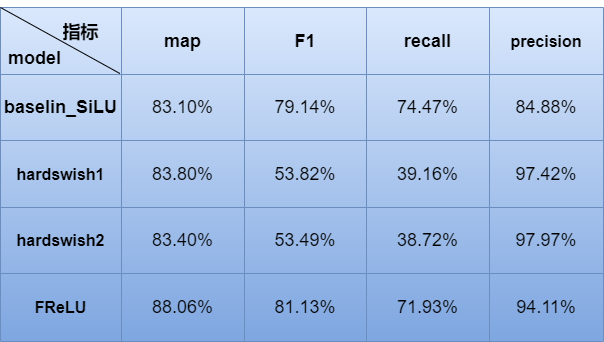

The diagram above was exported from draw.io. Its source (the exported page's mxGraphModel, read from the mxfile embedded in the PNG):
<mxGraphModel dx="1038" dy="649" grid="0" gridSize="10" guides="1" tooltips="1" connect="1" arrows="1" fold="1" page="1" pageScale="1" pageWidth="2339" pageHeight="3300" background="#ffffff" math="0" shadow="0">
  <root>
    <mxCell id="0" />
    <mxCell id="1" parent="0" />
    <mxCell id="vRszkejB5U6HGRXGP8UQ-1" value="" style="shape=table;startSize=0;container=1;collapsible=0;childLayout=tableLayout;fillColor=#dae8fc;strokeColor=#6c8ebf;gradientColor=#7ea6e0;" parent="1" vertex="1">
      <mxGeometry x="161" y="1926" width="603" height="334" as="geometry" />
    </mxCell>
    <mxCell id="vRszkejB5U6HGRXGP8UQ-2" value="" style="shape=tableRow;horizontal=0;startSize=0;swimlaneHead=0;swimlaneBody=0;top=0;left=0;bottom=0;right=0;collapsible=0;dropTarget=0;fillColor=none;points=[[0,0.5],[1,0.5]];portConstraint=eastwest;" parent="vRszkejB5U6HGRXGP8UQ-1" vertex="1">
      <mxGeometry width="603" height="67" as="geometry" />
    </mxCell>
    <mxCell id="vRszkejB5U6HGRXGP8UQ-3" value="&lt;font style=&quot;font-size: 18px&quot;&gt;&lt;b&gt;指标&lt;/b&gt;&lt;/font&gt;" style="shape=partialRectangle;html=1;whiteSpace=wrap;connectable=0;overflow=hidden;fillColor=none;top=0;left=0;bottom=0;right=0;pointerEvents=1;flipV=0;flipH=1;spacingTop=-18;spacing=11;spacingRight=-40;" parent="vRszkejB5U6HGRXGP8UQ-2" vertex="1">
      <mxGeometry width="121" height="67" as="geometry">
        <mxRectangle width="121" height="67" as="alternateBounds" />
      </mxGeometry>
    </mxCell>
    <mxCell id="vRszkejB5U6HGRXGP8UQ-4" value="&lt;font style=&quot;font-size: 18px&quot;&gt;&lt;b&gt;map&lt;/b&gt;&lt;/font&gt;" style="shape=partialRectangle;html=1;whiteSpace=wrap;connectable=0;overflow=hidden;fillColor=none;top=0;left=0;bottom=0;right=0;pointerEvents=1;" parent="vRszkejB5U6HGRXGP8UQ-2" vertex="1">
      <mxGeometry x="121" width="123" height="67" as="geometry">
        <mxRectangle width="123" height="67" as="alternateBounds" />
      </mxGeometry>
    </mxCell>
    <mxCell id="vRszkejB5U6HGRXGP8UQ-5" value="&lt;font style=&quot;font-size: 18px&quot;&gt;&lt;b&gt;F1&lt;/b&gt;&lt;/font&gt;" style="shape=partialRectangle;html=1;whiteSpace=wrap;connectable=0;overflow=hidden;fillColor=none;top=0;left=0;bottom=0;right=0;pointerEvents=1;" parent="vRszkejB5U6HGRXGP8UQ-2" vertex="1">
      <mxGeometry x="244" width="122" height="67" as="geometry">
        <mxRectangle width="122" height="67" as="alternateBounds" />
      </mxGeometry>
    </mxCell>
    <mxCell id="vRszkejB5U6HGRXGP8UQ-6" value="&lt;font style=&quot;font-size: 18px&quot;&gt;&lt;b&gt;recall&lt;/b&gt;&lt;/font&gt;" style="shape=partialRectangle;html=1;whiteSpace=wrap;connectable=0;overflow=hidden;fillColor=none;top=0;left=0;bottom=0;right=0;pointerEvents=1;" parent="vRszkejB5U6HGRXGP8UQ-2" vertex="1">
      <mxGeometry x="366" width="123" height="67" as="geometry">
        <mxRectangle width="123" height="67" as="alternateBounds" />
      </mxGeometry>
    </mxCell>
    <mxCell id="vRszkejB5U6HGRXGP8UQ-7" value="&lt;font size=&quot;3&quot;&gt;&lt;b&gt;precision&lt;/b&gt;&lt;/font&gt;" style="shape=partialRectangle;html=1;whiteSpace=wrap;connectable=0;overflow=hidden;fillColor=none;top=0;left=0;bottom=0;right=0;pointerEvents=1;" parent="vRszkejB5U6HGRXGP8UQ-2" vertex="1">
      <mxGeometry x="489" width="114" height="67" as="geometry">
        <mxRectangle width="114" height="67" as="alternateBounds" />
      </mxGeometry>
    </mxCell>
    <mxCell id="vRszkejB5U6HGRXGP8UQ-38" style="shape=tableRow;horizontal=0;startSize=0;swimlaneHead=0;swimlaneBody=0;top=0;left=0;bottom=0;right=0;collapsible=0;dropTarget=0;fillColor=none;points=[[0,0.5],[1,0.5]];portConstraint=eastwest;" parent="vRszkejB5U6HGRXGP8UQ-1" vertex="1">
      <mxGeometry y="67" width="603" height="66" as="geometry" />
    </mxCell>
    <mxCell id="vRszkejB5U6HGRXGP8UQ-39" value="&lt;font style=&quot;font-size: 18px&quot;&gt;&lt;b&gt;baselin_SiLU&lt;/b&gt;&lt;/font&gt;" style="shape=partialRectangle;html=1;whiteSpace=wrap;connectable=0;overflow=hidden;fillColor=none;top=0;left=0;bottom=0;right=0;pointerEvents=1;" parent="vRszkejB5U6HGRXGP8UQ-38" vertex="1">
      <mxGeometry width="121" height="66" as="geometry">
        <mxRectangle width="121" height="66" as="alternateBounds" />
      </mxGeometry>
    </mxCell>
    <mxCell id="vRszkejB5U6HGRXGP8UQ-40" value="&lt;font style=&quot;font-size: 18px&quot;&gt;83.10%&lt;/font&gt;" style="shape=partialRectangle;html=1;whiteSpace=wrap;connectable=0;overflow=hidden;fillColor=none;top=0;left=0;bottom=0;right=0;pointerEvents=1;" parent="vRszkejB5U6HGRXGP8UQ-38" vertex="1">
      <mxGeometry x="121" width="123" height="66" as="geometry">
        <mxRectangle width="123" height="66" as="alternateBounds" />
      </mxGeometry>
    </mxCell>
    <mxCell id="vRszkejB5U6HGRXGP8UQ-41" value="&lt;font style=&quot;font-size: 18px&quot;&gt;79.14%&lt;/font&gt;" style="shape=partialRectangle;html=1;whiteSpace=wrap;connectable=0;overflow=hidden;fillColor=none;top=0;left=0;bottom=0;right=0;pointerEvents=1;" parent="vRszkejB5U6HGRXGP8UQ-38" vertex="1">
      <mxGeometry x="244" width="122" height="66" as="geometry">
        <mxRectangle width="122" height="66" as="alternateBounds" />
      </mxGeometry>
    </mxCell>
    <mxCell id="vRszkejB5U6HGRXGP8UQ-42" value="&lt;font style=&quot;font-size: 18px&quot;&gt;74.47%&lt;/font&gt;" style="shape=partialRectangle;html=1;whiteSpace=wrap;connectable=0;overflow=hidden;fillColor=none;top=0;left=0;bottom=0;right=0;pointerEvents=1;" parent="vRszkejB5U6HGRXGP8UQ-38" vertex="1">
      <mxGeometry x="366" width="123" height="66" as="geometry">
        <mxRectangle width="123" height="66" as="alternateBounds" />
      </mxGeometry>
    </mxCell>
    <mxCell id="vRszkejB5U6HGRXGP8UQ-43" value="&lt;font style=&quot;font-size: 18px&quot;&gt;84.88%&lt;/font&gt;" style="shape=partialRectangle;html=1;whiteSpace=wrap;connectable=0;overflow=hidden;fillColor=none;top=0;left=0;bottom=0;right=0;pointerEvents=1;" parent="vRszkejB5U6HGRXGP8UQ-38" vertex="1">
      <mxGeometry x="489" width="114" height="66" as="geometry">
        <mxRectangle width="114" height="66" as="alternateBounds" />
      </mxGeometry>
    </mxCell>
    <mxCell id="vRszkejB5U6HGRXGP8UQ-32" style="shape=tableRow;horizontal=0;startSize=0;swimlaneHead=0;swimlaneBody=0;top=0;left=0;bottom=0;right=0;collapsible=0;dropTarget=0;fillColor=none;points=[[0,0.5],[1,0.5]];portConstraint=eastwest;" parent="vRszkejB5U6HGRXGP8UQ-1" vertex="1">
      <mxGeometry y="133" width="603" height="67" as="geometry" />
    </mxCell>
    <mxCell id="vRszkejB5U6HGRXGP8UQ-33" value="&lt;font size=&quot;3&quot;&gt;&lt;b&gt;hardswish1&lt;/b&gt;&lt;/font&gt;" style="shape=partialRectangle;html=1;whiteSpace=wrap;connectable=0;overflow=hidden;fillColor=none;top=0;left=0;bottom=0;right=0;pointerEvents=1;" parent="vRszkejB5U6HGRXGP8UQ-32" vertex="1">
      <mxGeometry width="121" height="67" as="geometry">
        <mxRectangle width="121" height="67" as="alternateBounds" />
      </mxGeometry>
    </mxCell>
    <mxCell id="vRszkejB5U6HGRXGP8UQ-34" value="&lt;font style=&quot;font-size: 18px&quot;&gt;83.80%&lt;/font&gt;" style="shape=partialRectangle;html=1;whiteSpace=wrap;connectable=0;overflow=hidden;fillColor=none;top=0;left=0;bottom=0;right=0;pointerEvents=1;" parent="vRszkejB5U6HGRXGP8UQ-32" vertex="1">
      <mxGeometry x="121" width="123" height="67" as="geometry">
        <mxRectangle width="123" height="67" as="alternateBounds" />
      </mxGeometry>
    </mxCell>
    <mxCell id="vRszkejB5U6HGRXGP8UQ-35" value="&lt;font style=&quot;font-size: 18px&quot;&gt;53.82%&lt;/font&gt;" style="shape=partialRectangle;html=1;whiteSpace=wrap;connectable=0;overflow=hidden;fillColor=none;top=0;left=0;bottom=0;right=0;pointerEvents=1;" parent="vRszkejB5U6HGRXGP8UQ-32" vertex="1">
      <mxGeometry x="244" width="122" height="67" as="geometry">
        <mxRectangle width="122" height="67" as="alternateBounds" />
      </mxGeometry>
    </mxCell>
    <mxCell id="vRszkejB5U6HGRXGP8UQ-36" value="&lt;font style=&quot;font-size: 18px&quot;&gt;39.16%&lt;/font&gt;" style="shape=partialRectangle;html=1;whiteSpace=wrap;connectable=0;overflow=hidden;fillColor=none;top=0;left=0;bottom=0;right=0;pointerEvents=1;" parent="vRszkejB5U6HGRXGP8UQ-32" vertex="1">
      <mxGeometry x="366" width="123" height="67" as="geometry">
        <mxRectangle width="123" height="67" as="alternateBounds" />
      </mxGeometry>
    </mxCell>
    <mxCell id="vRszkejB5U6HGRXGP8UQ-37" value="&lt;font style=&quot;font-size: 18px&quot;&gt;97.42%&lt;/font&gt;" style="shape=partialRectangle;html=1;whiteSpace=wrap;connectable=0;overflow=hidden;fillColor=none;top=0;left=0;bottom=0;right=0;pointerEvents=1;" parent="vRszkejB5U6HGRXGP8UQ-32" vertex="1">
      <mxGeometry x="489" width="114" height="67" as="geometry">
        <mxRectangle width="114" height="67" as="alternateBounds" />
      </mxGeometry>
    </mxCell>
    <mxCell id="vRszkejB5U6HGRXGP8UQ-44" style="shape=tableRow;horizontal=0;startSize=0;swimlaneHead=0;swimlaneBody=0;top=0;left=0;bottom=0;right=0;collapsible=0;dropTarget=0;fillColor=none;points=[[0,0.5],[1,0.5]];portConstraint=eastwest;" parent="vRszkejB5U6HGRXGP8UQ-1" vertex="1">
      <mxGeometry y="200" width="603" height="66" as="geometry" />
    </mxCell>
    <mxCell id="vRszkejB5U6HGRXGP8UQ-45" value="&lt;font size=&quot;3&quot;&gt;&lt;b&gt;hardswish2&lt;/b&gt;&lt;/font&gt;" style="shape=partialRectangle;html=1;whiteSpace=wrap;connectable=0;overflow=hidden;fillColor=none;top=0;left=0;bottom=0;right=0;pointerEvents=1;" parent="vRszkejB5U6HGRXGP8UQ-44" vertex="1">
      <mxGeometry width="121" height="66" as="geometry">
        <mxRectangle width="121" height="66" as="alternateBounds" />
      </mxGeometry>
    </mxCell>
    <mxCell id="vRszkejB5U6HGRXGP8UQ-46" value="&lt;font style=&quot;font-size: 18px&quot;&gt;83.40%&lt;/font&gt;" style="shape=partialRectangle;html=1;whiteSpace=wrap;connectable=0;overflow=hidden;fillColor=none;top=0;left=0;bottom=0;right=0;pointerEvents=1;" parent="vRszkejB5U6HGRXGP8UQ-44" vertex="1">
      <mxGeometry x="121" width="123" height="66" as="geometry">
        <mxRectangle width="123" height="66" as="alternateBounds" />
      </mxGeometry>
    </mxCell>
    <mxCell id="vRszkejB5U6HGRXGP8UQ-47" value="&lt;font style=&quot;font-size: 18px&quot;&gt;53.49%&lt;/font&gt;" style="shape=partialRectangle;html=1;whiteSpace=wrap;connectable=0;overflow=hidden;fillColor=none;top=0;left=0;bottom=0;right=0;pointerEvents=1;" parent="vRszkejB5U6HGRXGP8UQ-44" vertex="1">
      <mxGeometry x="244" width="122" height="66" as="geometry">
        <mxRectangle width="122" height="66" as="alternateBounds" />
      </mxGeometry>
    </mxCell>
    <mxCell id="vRszkejB5U6HGRXGP8UQ-48" value="&lt;font style=&quot;font-size: 18px&quot;&gt;38.72%&lt;/font&gt;" style="shape=partialRectangle;html=1;whiteSpace=wrap;connectable=0;overflow=hidden;fillColor=none;top=0;left=0;bottom=0;right=0;pointerEvents=1;" parent="vRszkejB5U6HGRXGP8UQ-44" vertex="1">
      <mxGeometry x="366" width="123" height="66" as="geometry">
        <mxRectangle width="123" height="66" as="alternateBounds" />
      </mxGeometry>
    </mxCell>
    <mxCell id="vRszkejB5U6HGRXGP8UQ-49" value="&lt;font style=&quot;font-size: 18px&quot;&gt;97.97%&lt;/font&gt;" style="shape=partialRectangle;html=1;whiteSpace=wrap;connectable=0;overflow=hidden;fillColor=none;top=0;left=0;bottom=0;right=0;pointerEvents=1;" parent="vRszkejB5U6HGRXGP8UQ-44" vertex="1">
      <mxGeometry x="489" width="114" height="66" as="geometry">
        <mxRectangle width="114" height="66" as="alternateBounds" />
      </mxGeometry>
    </mxCell>
    <mxCell id="vRszkejB5U6HGRXGP8UQ-50" style="shape=tableRow;horizontal=0;startSize=0;swimlaneHead=0;swimlaneBody=0;top=0;left=0;bottom=0;right=0;collapsible=0;dropTarget=0;fillColor=none;points=[[0,0.5],[1,0.5]];portConstraint=eastwest;" parent="vRszkejB5U6HGRXGP8UQ-1" vertex="1">
      <mxGeometry y="266" width="603" height="68" as="geometry" />
    </mxCell>
    <mxCell id="vRszkejB5U6HGRXGP8UQ-51" value="&lt;font size=&quot;3&quot;&gt;&lt;b&gt;FReLU&lt;/b&gt;&lt;/font&gt;" style="shape=partialRectangle;html=1;whiteSpace=wrap;connectable=0;overflow=hidden;fillColor=none;top=0;left=0;bottom=0;right=0;pointerEvents=1;" parent="vRszkejB5U6HGRXGP8UQ-50" vertex="1">
      <mxGeometry width="121" height="68" as="geometry">
        <mxRectangle width="121" height="68" as="alternateBounds" />
      </mxGeometry>
    </mxCell>
    <mxCell id="vRszkejB5U6HGRXGP8UQ-52" value="&lt;font style=&quot;font-size: 18px&quot;&gt;88.06%&lt;/font&gt;" style="shape=partialRectangle;html=1;whiteSpace=wrap;connectable=0;overflow=hidden;fillColor=none;top=0;left=0;bottom=0;right=0;pointerEvents=1;" parent="vRszkejB5U6HGRXGP8UQ-50" vertex="1">
      <mxGeometry x="121" width="123" height="68" as="geometry">
        <mxRectangle width="123" height="68" as="alternateBounds" />
      </mxGeometry>
    </mxCell>
    <mxCell id="vRszkejB5U6HGRXGP8UQ-53" value="&lt;font style=&quot;font-size: 18px&quot;&gt;81.13%&lt;/font&gt;" style="shape=partialRectangle;html=1;whiteSpace=wrap;connectable=0;overflow=hidden;fillColor=none;top=0;left=0;bottom=0;right=0;pointerEvents=1;" parent="vRszkejB5U6HGRXGP8UQ-50" vertex="1">
      <mxGeometry x="244" width="122" height="68" as="geometry">
        <mxRectangle width="122" height="68" as="alternateBounds" />
      </mxGeometry>
    </mxCell>
    <mxCell id="vRszkejB5U6HGRXGP8UQ-54" value="&lt;font style=&quot;font-size: 18px&quot;&gt;71.93%&lt;/font&gt;" style="shape=partialRectangle;html=1;whiteSpace=wrap;connectable=0;overflow=hidden;fillColor=none;top=0;left=0;bottom=0;right=0;pointerEvents=1;" parent="vRszkejB5U6HGRXGP8UQ-50" vertex="1">
      <mxGeometry x="366" width="123" height="68" as="geometry">
        <mxRectangle width="123" height="68" as="alternateBounds" />
      </mxGeometry>
    </mxCell>
    <mxCell id="vRszkejB5U6HGRXGP8UQ-55" value="&lt;font style=&quot;font-size: 18px&quot;&gt;94.11%&lt;/font&gt;" style="shape=partialRectangle;html=1;whiteSpace=wrap;connectable=0;overflow=hidden;fillColor=none;top=0;left=0;bottom=0;right=0;pointerEvents=1;" parent="vRszkejB5U6HGRXGP8UQ-50" vertex="1">
      <mxGeometry x="489" width="114" height="68" as="geometry">
        <mxRectangle width="114" height="68" as="alternateBounds" />
      </mxGeometry>
    </mxCell>
    <mxCell id="vRszkejB5U6HGRXGP8UQ-67" value="&lt;b&gt;model&lt;/b&gt;" style="text;html=1;align=center;verticalAlign=middle;resizable=0;points=[];autosize=1;strokeColor=none;fillColor=none;fontSize=18;fontFamily=Helvetica;" parent="1" vertex="1">
      <mxGeometry x="163" y="1964" width="63" height="26" as="geometry" />
    </mxCell>
    <mxCell id="vRszkejB5U6HGRXGP8UQ-68" value="" style="endArrow=none;html=1;rounded=0;fontFamily=Helvetica;fontSize=18;entryX=0.198;entryY=-0.015;entryDx=0;entryDy=0;entryPerimeter=0;" parent="1" target="vRszkejB5U6HGRXGP8UQ-38" edge="1">
      <mxGeometry width="50" height="50" relative="1" as="geometry">
        <mxPoint x="161" y="1926" as="sourcePoint" />
        <mxPoint x="259" y="1970" as="targetPoint" />
      </mxGeometry>
    </mxCell>
  </root>
</mxGraphModel>